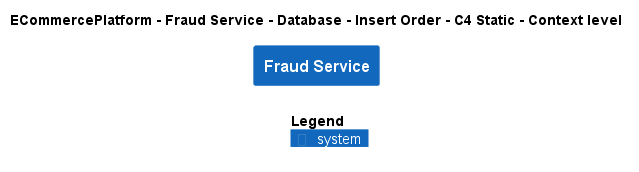

The diagram above was rendered by PlantUML. Its source (embedded in the PNG):
@startuml
!include ..\..\..\..\..\..\..\.c4s\C4_Context.puml

AddElementTag("c4interflow:lifecycle:new", $bgColor=green, $fontColor=#ffffff, $borderColor=green, $shadowing="False")
AddElementTag("c4interflow:lifecycle:changed", $bgColor=orange, $fontColor=#ffffff, $borderColor=orange, $shadowing="False")
AddElementTag("c4interflow:lifecycle:removed", $bgColor=red, $fontColor=#ffffff, $borderColor=red, $shadowing="False")

AddRelTag("c4interflow:lifecycle:new", $textColor=green, $lineColor=green)
AddRelTag("c4interflow:lifecycle:changed", $textColor=orange, $lineColor=orange)
AddRelTag("c4interflow:lifecycle:removed", $textColor=red, $lineColor=red)

SHOW_PERSON_PORTRAIT()
LAYOUT_TOP_DOWN()

skinparam linetype polyline

title ECommercePlatform - Fraud Service - Database - Insert Order - C4 Static - Context level

System(ECommercePlatform.SoftwareSystems.FraudService, "Fraud Service", "")



SHOW_LEGEND()
@enduml